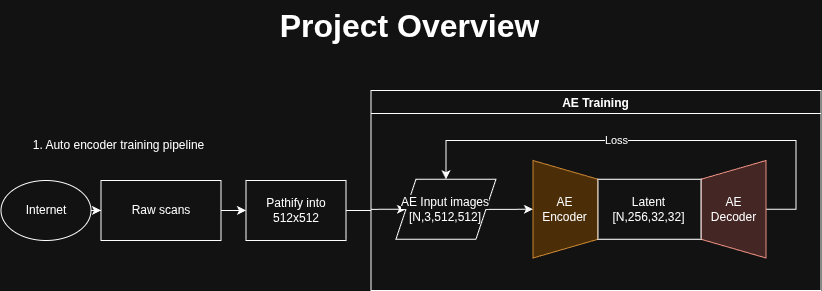

The diagram above was exported from draw.io. Its source (the exported page's mxGraphModel, read from the mxfile embedded in the PNG):
<mxGraphModel dx="1741" dy="963" grid="1" gridSize="10" guides="1" tooltips="1" connect="1" arrows="1" fold="1" page="1" pageScale="1" pageWidth="850" pageHeight="1100" math="0" shadow="0">
  <root>
    <mxCell id="0" />
    <mxCell id="1" parent="0" />
    <mxCell id="JPrjwVnnKQVQFdIU4gI7-5" edge="1" parent="1" source="JPrjwVnnKQVQFdIU4gI7-2" style="edgeStyle=orthogonalEdgeStyle;rounded=0;orthogonalLoop=1;jettySize=auto;html=1;" target="JPrjwVnnKQVQFdIU4gI7-3">
      <mxGeometry relative="1" as="geometry" />
    </mxCell>
    <mxCell id="JPrjwVnnKQVQFdIU4gI7-2" parent="1" style="ellipse;whiteSpace=wrap;html=1;" value="Internet" vertex="1">
      <mxGeometry height="60" width="90" x="15.5" y="200" as="geometry" />
    </mxCell>
    <mxCell id="JPrjwVnnKQVQFdIU4gI7-6" edge="1" parent="1" source="JPrjwVnnKQVQFdIU4gI7-3" style="edgeStyle=orthogonalEdgeStyle;rounded=0;orthogonalLoop=1;jettySize=auto;html=1;" target="JPrjwVnnKQVQFdIU4gI7-4">
      <mxGeometry relative="1" as="geometry" />
    </mxCell>
    <mxCell id="JPrjwVnnKQVQFdIU4gI7-3" parent="1" style="shape=parallelogram;perimeter=parallelogramPerimeter;whiteSpace=wrap;html=1;fixedSize=1;size=-50;" value="Raw scans" vertex="1">
      <mxGeometry height="60" width="120" x="115.5" y="200" as="geometry" />
    </mxCell>
    <mxCell id="JPrjwVnnKQVQFdIU4gI7-22" edge="1" parent="1" source="JPrjwVnnKQVQFdIU4gI7-4" style="edgeStyle=orthogonalEdgeStyle;rounded=0;orthogonalLoop=1;jettySize=auto;html=1;entryX=0;entryY=0.5;entryDx=0;entryDy=0;" target="JPrjwVnnKQVQFdIU4gI7-12">
      <mxGeometry relative="1" as="geometry" />
    </mxCell>
    <mxCell id="JPrjwVnnKQVQFdIU4gI7-4" parent="1" style="rounded=0;whiteSpace=wrap;html=1;" value="Pathify into 512x512" vertex="1">
      <mxGeometry height="60" width="100" x="260.5" y="200" as="geometry" />
    </mxCell>
    <mxCell id="JPrjwVnnKQVQFdIU4gI7-21" parent="1" style="swimlane;" value="AE Training" vertex="1">
      <mxGeometry height="200" width="450" x="385.5" y="110" as="geometry">
        <mxRectangle height="30" width="100" x="385.5" y="110" as="alternateBounds" />
      </mxGeometry>
    </mxCell>
    <mxCell id="JPrjwVnnKQVQFdIU4gI7-7" parent="JPrjwVnnKQVQFdIU4gI7-21" style="shape=trapezoid;perimeter=trapezoidPerimeter;whiteSpace=wrap;html=1;fixedSize=1;rotation=0;size=18.75;direction=south;fillColor=#fad7ac;strokeColor=#b46504;" value="AE Encoder" vertex="1">
      <mxGeometry height="97.5" width="65" x="161.98000000000002" y="70" as="geometry" />
    </mxCell>
    <mxCell id="JPrjwVnnKQVQFdIU4gI7-18" edge="1" parent="JPrjwVnnKQVQFdIU4gI7-21" source="JPrjwVnnKQVQFdIU4gI7-10" style="edgeStyle=orthogonalEdgeStyle;rounded=0;orthogonalLoop=1;jettySize=auto;html=1;entryX=0.5;entryY=0;entryDx=0;entryDy=0;" target="JPrjwVnnKQVQFdIU4gI7-12">
      <mxGeometry relative="1" as="geometry">
        <Array as="points">
          <mxPoint x="424.98" y="119" />
          <mxPoint x="424.98" y="50" />
          <mxPoint x="74.98000000000002" y="50" />
        </Array>
        <mxPoint x="74.98000000000002" y="70" as="targetPoint" />
      </mxGeometry>
    </mxCell>
    <mxCell id="JPrjwVnnKQVQFdIU4gI7-20" connectable="0" parent="JPrjwVnnKQVQFdIU4gI7-18" style="edgeLabel;html=1;align=center;verticalAlign=middle;resizable=0;points=[];" value="Loss" vertex="1">
      <mxGeometry relative="1" x="0.0519" as="geometry">
        <mxPoint x="-22" as="offset" />
      </mxGeometry>
    </mxCell>
    <mxCell id="JPrjwVnnKQVQFdIU4gI7-10" parent="JPrjwVnnKQVQFdIU4gI7-21" style="shape=trapezoid;perimeter=trapezoidPerimeter;whiteSpace=wrap;html=1;fixedSize=1;rotation=0;size=18.75;direction=north;fillColor=#fad9d5;strokeColor=#ae4132;" value="AE Decoder" vertex="1">
      <mxGeometry height="97.5" width="65" x="330" y="70" as="geometry" />
    </mxCell>
    <mxCell id="JPrjwVnnKQVQFdIU4gI7-13" edge="1" parent="JPrjwVnnKQVQFdIU4gI7-21" source="JPrjwVnnKQVQFdIU4gI7-12" style="edgeStyle=orthogonalEdgeStyle;rounded=0;orthogonalLoop=1;jettySize=auto;html=1;entryX=0.5;entryY=1;entryDx=0;entryDy=0;" target="JPrjwVnnKQVQFdIU4gI7-7">
      <mxGeometry relative="1" as="geometry" />
    </mxCell>
    <mxCell id="JPrjwVnnKQVQFdIU4gI7-12" parent="JPrjwVnnKQVQFdIU4gI7-21" style="shape=parallelogram;perimeter=parallelogramPerimeter;whiteSpace=wrap;html=1;fixedSize=1;" value="&lt;span style=&quot;background-color: light-dark(#ffffff, var(--ge-dark-color, #121212));&quot;&gt;AE Input images&lt;/span&gt;&lt;div&gt;&lt;span&gt;[&lt;/span&gt;N,3,512,512&lt;span style=&quot;background-color: light-dark(#ffffff, var(--ge-dark-color, #121212));&quot;&gt;]&lt;/span&gt;&lt;/div&gt;" vertex="1">
      <mxGeometry height="60" width="100" x="24.980000000000018" y="88.75" as="geometry" />
    </mxCell>
    <mxCell id="JPrjwVnnKQVQFdIU4gI7-23" parent="JPrjwVnnKQVQFdIU4gI7-21" style="rounded=0;whiteSpace=wrap;html=1;" value="Latent&lt;div&gt;[N,256,32,32]&lt;/div&gt;" vertex="1">
      <mxGeometry height="60" width="103.02" x="226.98" y="88.75" as="geometry" />
    </mxCell>
    <mxCell id="JPrjwVnnKQVQFdIU4gI7-24" parent="1" style="text;html=1;whiteSpace=wrap;overflow=hidden;rounded=0;align=center;" value="&lt;h1 style=&quot;margin-top: 0px;&quot;&gt;&lt;font face=&quot;Helvetica&quot; style=&quot;font-size: 32px;&quot;&gt;Project Overview&lt;/font&gt;&lt;/h1&gt;" vertex="1">
      <mxGeometry height="60" width="315" x="267" y="20" as="geometry" />
    </mxCell>
    <mxCell id="JPrjwVnnKQVQFdIU4gI7-26" parent="1" style="text;html=1;whiteSpace=wrap;strokeColor=none;fillColor=none;align=center;verticalAlign=middle;rounded=0;" value="1. Auto encoder training pipeline" vertex="1">
      <mxGeometry height="30" width="185" x="40.5" y="150" as="geometry" />
    </mxCell>
  </root>
</mxGraphModel>